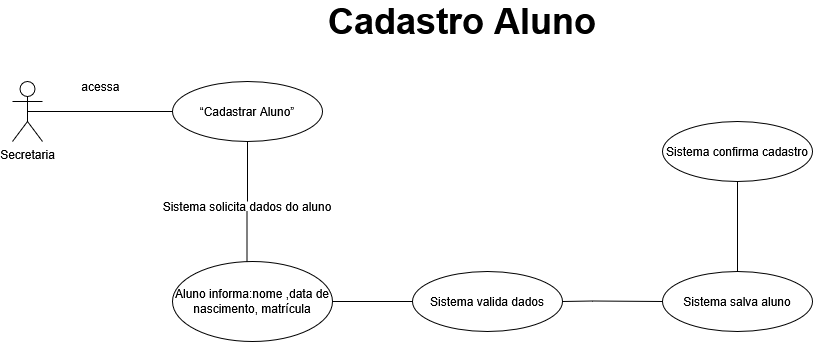

The diagram above was exported from draw.io. Its source (the exported page's mxGraphModel, read from the mxfile embedded in the PNG):
<mxGraphModel dx="980" dy="563" grid="1" gridSize="10" guides="1" tooltips="1" connect="1" arrows="1" fold="1" page="1" pageScale="1" pageWidth="4681" pageHeight="3300" math="0" shadow="0">
  <root>
    <mxCell id="0" />
    <mxCell id="1" parent="0" />
    <mxCell id="4dOJ2Cif4cbV2GK0-0X0-1" parent="1" style="text;html=1;whiteSpace=wrap;strokeColor=none;fillColor=none;align=center;verticalAlign=middle;rounded=0;" value="&lt;b&gt;&lt;font style=&quot;font-size: 36px;&quot;&gt;Cadastro Aluno&lt;/font&gt;&lt;/b&gt;" vertex="1">
      <mxGeometry height="40" width="320" x="480" y="150" as="geometry" />
    </mxCell>
    <mxCell id="4dOJ2Cif4cbV2GK0-0X0-2" parent="1" style="shape=umlActor;verticalLabelPosition=bottom;verticalAlign=top;html=1;outlineConnect=0;" value="Secretaria" vertex="1">
      <mxGeometry height="60" width="30" x="190" y="230" as="geometry" />
    </mxCell>
    <mxCell id="4dOJ2Cif4cbV2GK0-0X0-3" parent="1" style="ellipse;whiteSpace=wrap;html=1;" value="“Cadastrar Aluno”" vertex="1">
      <mxGeometry height="60" width="150" x="350" y="230" as="geometry" />
    </mxCell>
    <mxCell id="4dOJ2Cif4cbV2GK0-0X0-4" edge="1" parent="1" source="4dOJ2Cif4cbV2GK0-0X0-2" style="endArrow=none;html=1;rounded=0;entryX=0;entryY=0.5;entryDx=0;entryDy=0;exitX=0.5;exitY=0.5;exitDx=0;exitDy=0;exitPerimeter=0;" target="4dOJ2Cif4cbV2GK0-0X0-3" value="">
      <mxGeometry height="50" relative="1" width="50" as="geometry">
        <Array as="points">
          <mxPoint x="260" y="260" />
        </Array>
        <mxPoint x="230" y="290" as="sourcePoint" />
        <mxPoint x="280" y="240" as="targetPoint" />
      </mxGeometry>
    </mxCell>
    <mxCell id="4dOJ2Cif4cbV2GK0-0X0-5" parent="1" style="text;html=1;whiteSpace=wrap;strokeColor=none;fillColor=none;align=center;verticalAlign=middle;rounded=0;" value="acessa&amp;nbsp;" vertex="1">
      <mxGeometry height="30" width="60" x="250" y="220" as="geometry" />
    </mxCell>
    <mxCell id="4dOJ2Cif4cbV2GK0-0X0-6" parent="1" style="ellipse;whiteSpace=wrap;html=1;" value="&lt;p data-start=&quot;720&quot; data-end=&quot;736&quot;&gt;Aluno informa:&lt;span style=&quot;background-color: transparent; color: light-dark(rgb(0, 0, 0), rgb(255, 255, 255));&quot;&gt;nome ,&lt;/span&gt;&lt;span style=&quot;background-color: transparent; color: light-dark(rgb(0, 0, 0), rgb(255, 255, 255));&quot;&gt;data de nascimento,&amp;nbsp;&lt;/span&gt;&lt;span style=&quot;background-color: transparent; color: light-dark(rgb(0, 0, 0), rgb(255, 255, 255));&quot;&gt;matrícula&lt;/span&gt;&lt;/p&gt;" vertex="1">
      <mxGeometry height="80" width="160" x="350" y="410" as="geometry" />
    </mxCell>
    <mxCell id="4dOJ2Cif4cbV2GK0-0X0-7" edge="1" parent="1" style="endArrow=none;html=1;rounded=0;" target="4dOJ2Cif4cbV2GK0-0X0-3" value="">
      <mxGeometry height="50" relative="1" width="50" as="geometry">
        <mxPoint x="425" y="350" as="sourcePoint" />
        <mxPoint x="450" y="320" as="targetPoint" />
      </mxGeometry>
    </mxCell>
    <mxCell id="4dOJ2Cif4cbV2GK0-0X0-8" parent="1" style="text;html=1;whiteSpace=wrap;strokeColor=none;fillColor=none;align=center;verticalAlign=middle;rounded=0;" value="Sistema solicita dados do aluno" vertex="1">
      <mxGeometry height="30" width="200" x="325" y="340" as="geometry" />
    </mxCell>
    <mxCell id="4dOJ2Cif4cbV2GK0-0X0-11" edge="1" parent="1" style="endArrow=none;html=1;rounded=0;" value="">
      <mxGeometry height="50" relative="1" width="50" as="geometry">
        <mxPoint x="424.5" y="410" as="sourcePoint" />
        <mxPoint x="424.5" y="360" as="targetPoint" />
      </mxGeometry>
    </mxCell>
    <mxCell id="4dOJ2Cif4cbV2GK0-0X0-12" parent="1" style="ellipse;whiteSpace=wrap;html=1;" value="Sistema valida dados" vertex="1">
      <mxGeometry height="60" width="150" x="590" y="420" as="geometry" />
    </mxCell>
    <mxCell id="4dOJ2Cif4cbV2GK0-0X0-13" parent="1" style="ellipse;whiteSpace=wrap;html=1;" value="Sistema salva aluno" vertex="1">
      <mxGeometry height="60" width="150" x="840" y="420" as="geometry" />
    </mxCell>
    <mxCell id="4dOJ2Cif4cbV2GK0-0X0-14" parent="1" style="ellipse;whiteSpace=wrap;html=1;" value="Sistema confirma cadastro" vertex="1">
      <mxGeometry height="60" width="150" x="840" y="270" as="geometry" />
    </mxCell>
    <mxCell id="4dOJ2Cif4cbV2GK0-0X0-15" edge="1" parent="1" source="4dOJ2Cif4cbV2GK0-0X0-6" style="endArrow=none;html=1;rounded=0;entryX=0;entryY=0.5;entryDx=0;entryDy=0;entryPerimeter=0;exitX=1;exitY=0.5;exitDx=0;exitDy=0;" target="4dOJ2Cif4cbV2GK0-0X0-12" value="">
      <mxGeometry height="50" relative="1" width="50" as="geometry">
        <Array as="points">
          <mxPoint x="530" y="450" />
        </Array>
        <mxPoint x="515" y="450" as="sourcePoint" />
        <mxPoint x="580" y="450" as="targetPoint" />
      </mxGeometry>
    </mxCell>
    <mxCell id="4dOJ2Cif4cbV2GK0-0X0-16" edge="1" parent="1" source="4dOJ2Cif4cbV2GK0-0X0-12" style="endArrow=none;html=1;rounded=0;entryX=0;entryY=0.5;entryDx=0;entryDy=0;exitX=1;exitY=0.5;exitDx=0;exitDy=0;" target="4dOJ2Cif4cbV2GK0-0X0-13" value="">
      <mxGeometry height="50" relative="1" width="50" as="geometry">
        <Array as="points">
          <mxPoint x="770" y="449.5" />
        </Array>
        <mxPoint x="750" y="449.5" as="sourcePoint" />
        <mxPoint x="830" y="449.5" as="targetPoint" />
      </mxGeometry>
    </mxCell>
    <mxCell id="4dOJ2Cif4cbV2GK0-0X0-18" edge="1" parent="1" source="4dOJ2Cif4cbV2GK0-0X0-13" style="endArrow=none;html=1;rounded=0;entryX=0.5;entryY=1;entryDx=0;entryDy=0;exitX=0.5;exitY=0;exitDx=0;exitDy=0;" target="4dOJ2Cif4cbV2GK0-0X0-14" value="">
      <mxGeometry height="50" relative="1" width="50" as="geometry">
        <mxPoint x="914.5" y="390" as="sourcePoint" />
        <mxPoint x="914.5" y="330" as="targetPoint" />
      </mxGeometry>
    </mxCell>
  </root>
</mxGraphModel>